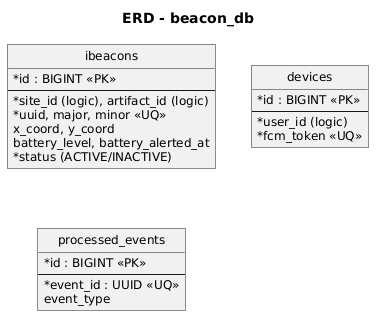

The diagram above was rendered by PlantUML. Its source (embedded in the PNG):
@startuml
skinparam defaultFontName "DejaVu Sans"
skinparam defaultFontSize 12
skinparam monochrome true
skinparam shadowing false
skinparam roundcorner 0
skinparam linetype ortho
skinparam classAttributeIconSize 0
skinparam sequenceMessageAlign left
skinparam ArrowColor #000000
title ERD - beacon_db
hide circle
entity ibeacons {
  * id : BIGINT <<PK>>
  --
  * site_id (logic), artifact_id (logic)
  * uuid, major, minor <<UQ>>
  x_coord, y_coord
  battery_level, battery_alerted_at
  * status (ACTIVE/INACTIVE)
}
entity devices {
  * id : BIGINT <<PK>>
  --
  * user_id (logic)
  * fcm_token <<UQ>>
}
entity processed_events {
  * id : BIGINT <<PK>>
  --
  * event_id : UUID <<UQ>>
  event_type
}
@enduml